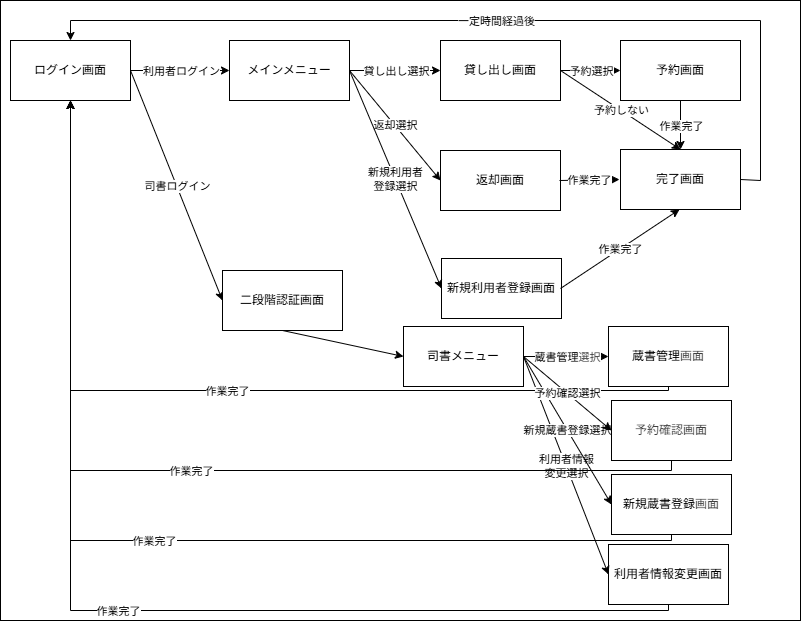

The diagram above was exported from draw.io. Its source (the exported page's mxGraphModel, read from the mxfile embedded in the PNG):
<mxGraphModel dx="1250" dy="779" grid="1" gridSize="10" guides="1" tooltips="1" connect="1" arrows="1" fold="1" page="1" pageScale="1" pageWidth="800" pageHeight="620" math="0" shadow="0">
  <root>
    <mxCell id="0" />
    <mxCell id="1" parent="0" />
    <mxCell id="33" value="" style="whiteSpace=wrap;html=1;" parent="1" vertex="1">
      <mxGeometry width="800" height="620" as="geometry" />
    </mxCell>
    <mxCell id="8GokivqYIVyeGA_FNf3_-1" value="ログイン画面" style="rounded=0;whiteSpace=wrap;html=1;" parent="1" vertex="1">
      <mxGeometry x="10" y="40" width="120" height="60" as="geometry" />
    </mxCell>
    <mxCell id="8GokivqYIVyeGA_FNf3_-2" value="メインメニュー" style="rounded=0;whiteSpace=wrap;html=1;" parent="1" vertex="1">
      <mxGeometry x="229" y="40" width="120" height="60" as="geometry" />
    </mxCell>
    <mxCell id="8GokivqYIVyeGA_FNf3_-3" value="司書メニュー" style="rounded=0;whiteSpace=wrap;html=1;" parent="1" vertex="1">
      <mxGeometry x="403" y="326" width="120" height="60" as="geometry" />
    </mxCell>
    <mxCell id="8GokivqYIVyeGA_FNf3_-4" value="貸し出し画面" style="rounded=0;whiteSpace=wrap;html=1;" parent="1" vertex="1">
      <mxGeometry x="440" y="40" width="120" height="60" as="geometry" />
    </mxCell>
    <mxCell id="8GokivqYIVyeGA_FNf3_-5" value="蔵書管理&lt;span style=&quot;color: rgb(63, 63, 63); background-color: transparent;&quot;&gt;画面&lt;/span&gt;" style="rounded=0;whiteSpace=wrap;html=1;" parent="1" vertex="1">
      <mxGeometry x="608" y="326" width="120" height="60" as="geometry" />
    </mxCell>
    <mxCell id="8GokivqYIVyeGA_FNf3_-7" value="返却画面" style="rounded=0;whiteSpace=wrap;html=1;" parent="1" vertex="1">
      <mxGeometry x="440" y="150" width="120" height="60" as="geometry" />
    </mxCell>
    <mxCell id="8GokivqYIVyeGA_FNf3_-8" value="新規利用者登録画面" style="rounded=0;whiteSpace=wrap;html=1;" parent="1" vertex="1">
      <mxGeometry x="441" y="258" width="120" height="60" as="geometry" />
    </mxCell>
    <mxCell id="8GokivqYIVyeGA_FNf3_-9" value="予約画面" style="rounded=0;whiteSpace=wrap;html=1;" parent="1" vertex="1">
      <mxGeometry x="620" y="40" width="120" height="60" as="geometry" />
    </mxCell>
    <mxCell id="8GokivqYIVyeGA_FNf3_-12" value="" style="endArrow=classic;html=1;rounded=0;exitX=1;exitY=0.5;exitDx=0;exitDy=0;entryX=0;entryY=0.5;entryDx=0;entryDy=0;" parent="1" source="8GokivqYIVyeGA_FNf3_-1" target="8GokivqYIVyeGA_FNf3_-2" edge="1">
      <mxGeometry relative="1" as="geometry">
        <mxPoint x="150" y="240" as="sourcePoint" />
        <mxPoint x="250" y="240" as="targetPoint" />
      </mxGeometry>
    </mxCell>
    <mxCell id="8GokivqYIVyeGA_FNf3_-13" value="利用者ログイン" style="edgeLabel;resizable=0;html=1;;align=center;verticalAlign=middle;" parent="8GokivqYIVyeGA_FNf3_-12" connectable="0" vertex="1">
      <mxGeometry relative="1" as="geometry" />
    </mxCell>
    <mxCell id="8GokivqYIVyeGA_FNf3_-19" value="" style="endArrow=classic;html=1;rounded=0;entryX=0;entryY=0.5;entryDx=0;entryDy=0;exitX=1;exitY=0.5;exitDx=0;exitDy=0;" parent="1" source="8GokivqYIVyeGA_FNf3_-3" target="8GokivqYIVyeGA_FNf3_-5" edge="1">
      <mxGeometry relative="1" as="geometry">
        <mxPoint x="493" y="288" as="sourcePoint" />
        <mxPoint x="593" y="288" as="targetPoint" />
      </mxGeometry>
    </mxCell>
    <mxCell id="8GokivqYIVyeGA_FNf3_-20" value="蔵書管理&lt;span style=&quot;color: rgb(63, 63, 63); background-color: light-dark(#ffffff, var(--ge-dark-color, #121212));&quot;&gt;選択&lt;/span&gt;" style="edgeLabel;resizable=0;html=1;;align=center;verticalAlign=middle;" parent="8GokivqYIVyeGA_FNf3_-19" connectable="0" vertex="1">
      <mxGeometry relative="1" as="geometry" />
    </mxCell>
    <mxCell id="8GokivqYIVyeGA_FNf3_-21" value="" style="endArrow=classic;html=1;rounded=0;entryX=0;entryY=0.5;entryDx=0;entryDy=0;" parent="1" target="8GokivqYIVyeGA_FNf3_-51" edge="1">
      <mxGeometry relative="1" as="geometry">
        <mxPoint x="130" y="70" as="sourcePoint" />
        <mxPoint x="70" y="290" as="targetPoint" />
      </mxGeometry>
    </mxCell>
    <mxCell id="8GokivqYIVyeGA_FNf3_-22" value="司書ログイン" style="edgeLabel;resizable=0;html=1;;align=center;verticalAlign=middle;" parent="8GokivqYIVyeGA_FNf3_-21" connectable="0" vertex="1">
      <mxGeometry relative="1" as="geometry" />
    </mxCell>
    <mxCell id="8GokivqYIVyeGA_FNf3_-25" value="" style="endArrow=classic;html=1;rounded=0;entryX=0;entryY=0.5;entryDx=0;entryDy=0;exitX=1;exitY=0.5;exitDx=0;exitDy=0;" parent="1" source="8GokivqYIVyeGA_FNf3_-2" target="8GokivqYIVyeGA_FNf3_-4" edge="1">
      <mxGeometry relative="1" as="geometry">
        <mxPoint x="340" y="140" as="sourcePoint" />
        <mxPoint x="440" y="140" as="targetPoint" />
      </mxGeometry>
    </mxCell>
    <mxCell id="8GokivqYIVyeGA_FNf3_-26" value="貸し出し選択" style="edgeLabel;resizable=0;html=1;;align=center;verticalAlign=middle;" parent="8GokivqYIVyeGA_FNf3_-25" connectable="0" vertex="1">
      <mxGeometry relative="1" as="geometry" />
    </mxCell>
    <mxCell id="8GokivqYIVyeGA_FNf3_-27" value="" style="endArrow=classic;html=1;rounded=0;entryX=0;entryY=0.5;entryDx=0;entryDy=0;exitX=1;exitY=0.5;exitDx=0;exitDy=0;" parent="1" source="8GokivqYIVyeGA_FNf3_-2" target="8GokivqYIVyeGA_FNf3_-7" edge="1">
      <mxGeometry relative="1" as="geometry">
        <mxPoint x="270" y="210" as="sourcePoint" />
        <mxPoint x="370" y="210" as="targetPoint" />
      </mxGeometry>
    </mxCell>
    <mxCell id="8GokivqYIVyeGA_FNf3_-28" value="返却選択" style="edgeLabel;resizable=0;html=1;;align=center;verticalAlign=middle;" parent="8GokivqYIVyeGA_FNf3_-27" connectable="0" vertex="1">
      <mxGeometry relative="1" as="geometry" />
    </mxCell>
    <mxCell id="8GokivqYIVyeGA_FNf3_-29" value="" style="endArrow=classic;html=1;rounded=0;entryX=0;entryY=0.5;entryDx=0;entryDy=0;exitX=1;exitY=0.5;exitDx=0;exitDy=0;" parent="1" source="8GokivqYIVyeGA_FNf3_-2" target="8GokivqYIVyeGA_FNf3_-8" edge="1">
      <mxGeometry relative="1" as="geometry">
        <mxPoint x="270" y="280" as="sourcePoint" />
        <mxPoint x="370" y="280" as="targetPoint" />
      </mxGeometry>
    </mxCell>
    <mxCell id="8GokivqYIVyeGA_FNf3_-30" value="新規利用者&lt;br&gt;登録選択" style="edgeLabel;resizable=0;html=1;;align=center;verticalAlign=middle;" parent="8GokivqYIVyeGA_FNf3_-29" connectable="0" vertex="1">
      <mxGeometry relative="1" as="geometry" />
    </mxCell>
    <mxCell id="8GokivqYIVyeGA_FNf3_-31" value="" style="endArrow=classic;html=1;rounded=0;entryX=0;entryY=0.5;entryDx=0;entryDy=0;exitX=1;exitY=0.5;exitDx=0;exitDy=0;" parent="1" source="8GokivqYIVyeGA_FNf3_-4" target="8GokivqYIVyeGA_FNf3_-9" edge="1">
      <mxGeometry relative="1" as="geometry">
        <mxPoint x="590" y="150" as="sourcePoint" />
        <mxPoint x="690" y="150" as="targetPoint" />
      </mxGeometry>
    </mxCell>
    <mxCell id="8GokivqYIVyeGA_FNf3_-32" value="予約選択" style="edgeLabel;resizable=0;html=1;;align=center;verticalAlign=middle;" parent="8GokivqYIVyeGA_FNf3_-31" connectable="0" vertex="1">
      <mxGeometry relative="1" as="geometry" />
    </mxCell>
    <mxCell id="8GokivqYIVyeGA_FNf3_-39" value="" style="endArrow=classic;html=1;rounded=0;entryX=0.5;entryY=0;entryDx=0;entryDy=0;exitX=1;exitY=0.5;exitDx=0;exitDy=0;" parent="1" source="8GokivqYIVyeGA_FNf3_-4" target="8GokivqYIVyeGA_FNf3_-57" edge="1">
      <mxGeometry relative="1" as="geometry">
        <mxPoint x="300" y="150" as="sourcePoint" />
        <mxPoint x="400" y="150" as="targetPoint" />
      </mxGeometry>
    </mxCell>
    <mxCell id="8GokivqYIVyeGA_FNf3_-40" value="予約しない" style="edgeLabel;resizable=0;html=1;;align=center;verticalAlign=middle;" parent="8GokivqYIVyeGA_FNf3_-39" connectable="0" vertex="1">
      <mxGeometry relative="1" as="geometry" />
    </mxCell>
    <mxCell id="8GokivqYIVyeGA_FNf3_-44" value="" style="endArrow=classic;html=1;rounded=0;exitX=0.5;exitY=1;exitDx=0;exitDy=0;entryX=0.5;entryY=0;entryDx=0;entryDy=0;" parent="1" source="8GokivqYIVyeGA_FNf3_-9" target="8GokivqYIVyeGA_FNf3_-57" edge="1">
      <mxGeometry relative="1" as="geometry">
        <mxPoint x="590" y="250" as="sourcePoint" />
        <mxPoint x="690" y="250" as="targetPoint" />
      </mxGeometry>
    </mxCell>
    <mxCell id="8GokivqYIVyeGA_FNf3_-45" value="作業完了" style="edgeLabel;resizable=0;html=1;;align=center;verticalAlign=middle;" parent="8GokivqYIVyeGA_FNf3_-44" connectable="0" vertex="1">
      <mxGeometry relative="1" as="geometry" />
    </mxCell>
    <mxCell id="8GokivqYIVyeGA_FNf3_-51" value="二段階認証画面" style="rounded=0;whiteSpace=wrap;html=1;" parent="1" vertex="1">
      <mxGeometry x="222" y="270" width="120" height="60" as="geometry" />
    </mxCell>
    <mxCell id="8GokivqYIVyeGA_FNf3_-52" value="" style="endArrow=classic;html=1;rounded=0;entryX=0;entryY=0.5;entryDx=0;entryDy=0;exitX=0.5;exitY=1;exitDx=0;exitDy=0;" parent="1" source="8GokivqYIVyeGA_FNf3_-51" target="8GokivqYIVyeGA_FNf3_-3" edge="1">
      <mxGeometry relative="1" as="geometry">
        <mxPoint x="-50" y="320" as="sourcePoint" />
        <mxPoint x="50" y="320" as="targetPoint" />
      </mxGeometry>
    </mxCell>
    <mxCell id="8GokivqYIVyeGA_FNf3_-57" value="完了画面" style="rounded=0;whiteSpace=wrap;html=1;" parent="1" vertex="1">
      <mxGeometry x="620" y="149" width="120" height="60" as="geometry" />
    </mxCell>
    <mxCell id="8GokivqYIVyeGA_FNf3_-59" value="" style="endArrow=classic;html=1;rounded=0;exitX=1;exitY=0.5;exitDx=0;exitDy=0;entryX=0;entryY=0.5;entryDx=0;entryDy=0;" parent="1" edge="1">
      <mxGeometry relative="1" as="geometry">
        <mxPoint x="559" y="180" as="sourcePoint" />
        <mxPoint x="619" y="179" as="targetPoint" />
      </mxGeometry>
    </mxCell>
    <mxCell id="8GokivqYIVyeGA_FNf3_-60" value="作業完了" style="edgeLabel;resizable=0;html=1;;align=center;verticalAlign=middle;" parent="8GokivqYIVyeGA_FNf3_-59" connectable="0" vertex="1">
      <mxGeometry relative="1" as="geometry" />
    </mxCell>
    <mxCell id="8GokivqYIVyeGA_FNf3_-61" value="" style="endArrow=classic;html=1;rounded=0;exitX=1;exitY=0.5;exitDx=0;exitDy=0;entryX=0.5;entryY=1;entryDx=0;entryDy=0;" parent="1" edge="1">
      <mxGeometry relative="1" as="geometry">
        <mxPoint x="560" y="288" as="sourcePoint" />
        <mxPoint x="679" y="209" as="targetPoint" />
      </mxGeometry>
    </mxCell>
    <mxCell id="8GokivqYIVyeGA_FNf3_-62" value="作業完了" style="edgeLabel;resizable=0;html=1;;align=center;verticalAlign=middle;" parent="8GokivqYIVyeGA_FNf3_-61" connectable="0" vertex="1">
      <mxGeometry relative="1" as="geometry" />
    </mxCell>
    <mxCell id="8GokivqYIVyeGA_FNf3_-64" value="" style="endArrow=classic;html=1;rounded=0;exitX=1;exitY=0.5;exitDx=0;exitDy=0;entryX=0.5;entryY=0;entryDx=0;entryDy=0;" parent="1" source="8GokivqYIVyeGA_FNf3_-57" target="8GokivqYIVyeGA_FNf3_-1" edge="1">
      <mxGeometry relative="1" as="geometry">
        <Array as="points">
          <mxPoint x="760" y="180" />
          <mxPoint x="760" y="20" />
          <mxPoint x="70" y="20" />
        </Array>
        <mxPoint x="770" y="178.63" as="sourcePoint" />
        <mxPoint x="870" y="178.63" as="targetPoint" />
      </mxGeometry>
    </mxCell>
    <mxCell id="8GokivqYIVyeGA_FNf3_-65" value="一定時間経過後" style="edgeLabel;resizable=0;html=1;;align=center;verticalAlign=middle;" parent="8GokivqYIVyeGA_FNf3_-64" connectable="0" vertex="1">
      <mxGeometry relative="1" as="geometry" />
    </mxCell>
    <mxCell id="8GokivqYIVyeGA_FNf3_-71" value="" style="endArrow=classic;html=1;rounded=0;entryX=0.5;entryY=1;entryDx=0;entryDy=0;exitX=0.5;exitY=1;exitDx=0;exitDy=0;" parent="1" source="8GokivqYIVyeGA_FNf3_-5" target="8GokivqYIVyeGA_FNf3_-1" edge="1">
      <mxGeometry relative="1" as="geometry">
        <Array as="points">
          <mxPoint x="668" y="390" />
          <mxPoint x="70" y="390" />
        </Array>
        <mxPoint x="683" y="409" as="sourcePoint" />
        <mxPoint x="463" y="409" as="targetPoint" />
      </mxGeometry>
    </mxCell>
    <mxCell id="8GokivqYIVyeGA_FNf3_-72" value="作業完了" style="edgeLabel;resizable=0;html=1;;align=center;verticalAlign=middle;" parent="8GokivqYIVyeGA_FNf3_-71" connectable="0" vertex="1">
      <mxGeometry relative="1" as="geometry" />
    </mxCell>
    <mxCell id="8GokivqYIVyeGA_FNf3_-75" value="&lt;div&gt;&lt;br&gt;&lt;/div&gt;&lt;div&gt;&lt;br&gt;&lt;/div&gt;&lt;div&gt;&lt;br&gt;&lt;/div&gt;" style="edgeLabel;html=1;align=center;verticalAlign=middle;resizable=0;points=[];" parent="8GokivqYIVyeGA_FNf3_-71" connectable="0" vertex="1">
      <mxGeometry x="0.0279" y="3" relative="1" as="geometry">
        <mxPoint as="offset" />
      </mxGeometry>
    </mxCell>
    <mxCell id="2" value="利用者情報変更画面" style="rounded=0;whiteSpace=wrap;html=1;" parent="1" vertex="1">
      <mxGeometry x="608" y="544" width="120" height="60" as="geometry" />
    </mxCell>
    <mxCell id="9" value="" style="endArrow=classic;html=1;rounded=0;exitX=0.5;exitY=1;exitDx=0;exitDy=0;entryX=0.5;entryY=1;entryDx=0;entryDy=0;" parent="1" source="2" target="8GokivqYIVyeGA_FNf3_-1" edge="1">
      <mxGeometry relative="1" as="geometry">
        <Array as="points">
          <mxPoint x="668" y="610" />
          <mxPoint x="70" y="610" />
        </Array>
        <mxPoint x="693" y="513" as="sourcePoint" />
        <mxPoint x="473" y="420" as="targetPoint" />
      </mxGeometry>
    </mxCell>
    <mxCell id="10" value="作業完了" style="edgeLabel;resizable=0;html=1;;align=center;verticalAlign=middle;" parent="9" connectable="0" vertex="1">
      <mxGeometry relative="1" as="geometry" />
    </mxCell>
    <mxCell id="11" value="" style="endArrow=classic;html=1;rounded=0;entryX=0;entryY=0.5;entryDx=0;entryDy=0;exitX=1;exitY=0.5;exitDx=0;exitDy=0;" parent="1" source="8GokivqYIVyeGA_FNf3_-3" target="2" edge="1">
      <mxGeometry relative="1" as="geometry">
        <mxPoint x="533" y="390" as="sourcePoint" />
        <mxPoint x="633" y="468" as="targetPoint" />
      </mxGeometry>
    </mxCell>
    <mxCell id="12" value="利用者情報&lt;br&gt;変更選択" style="edgeLabel;resizable=0;html=1;;align=center;verticalAlign=middle;" parent="11" connectable="0" vertex="1">
      <mxGeometry relative="1" as="geometry" />
    </mxCell>
    <mxCell id="13" value="新規蔵書登録&lt;span style=&quot;color: rgb(63, 63, 63); background-color: transparent;&quot;&gt;画面&lt;/span&gt;" style="rounded=0;whiteSpace=wrap;html=1;" parent="1" vertex="1">
      <mxGeometry x="611" y="474" width="120" height="60" as="geometry" />
    </mxCell>
    <mxCell id="14" value="" style="endArrow=classic;html=1;rounded=0;exitX=0.5;exitY=1;exitDx=0;exitDy=0;entryX=0.5;entryY=1;entryDx=0;entryDy=0;" parent="1" source="13" target="8GokivqYIVyeGA_FNf3_-1" edge="1">
      <mxGeometry relative="1" as="geometry">
        <Array as="points">
          <mxPoint x="671" y="540" />
          <mxPoint x="70" y="540" />
        </Array>
        <mxPoint x="693" y="597" as="sourcePoint" />
        <mxPoint x="473" y="420" as="targetPoint" />
      </mxGeometry>
    </mxCell>
    <mxCell id="15" value="作業完了" style="edgeLabel;resizable=0;html=1;;align=center;verticalAlign=middle;" parent="14" connectable="0" vertex="1">
      <mxGeometry relative="1" as="geometry" />
    </mxCell>
    <mxCell id="16" value="" style="endArrow=classic;html=1;rounded=0;entryX=0;entryY=0.5;entryDx=0;entryDy=0;exitX=1;exitY=0.5;exitDx=0;exitDy=0;" parent="1" source="8GokivqYIVyeGA_FNf3_-3" target="13" edge="1">
      <mxGeometry relative="1" as="geometry">
        <mxPoint x="533" y="390" as="sourcePoint" />
        <mxPoint x="633" y="390" as="targetPoint" />
      </mxGeometry>
    </mxCell>
    <mxCell id="17" value="新規蔵書登録選択" style="edgeLabel;resizable=0;html=1;;align=center;verticalAlign=middle;" parent="16" connectable="0" vertex="1">
      <mxGeometry relative="1" as="geometry" />
    </mxCell>
    <mxCell id="20" value="&lt;span style=&quot;color: rgb(63, 63, 63); background-color: transparent;&quot;&gt;予約確認画面&lt;/span&gt;" style="rounded=0;whiteSpace=wrap;html=1;" parent="1" vertex="1">
      <mxGeometry x="611" y="400" width="120" height="60" as="geometry" />
    </mxCell>
    <mxCell id="29" value="" style="endArrow=classic;html=1;entryX=0;entryY=0.5;entryDx=0;entryDy=0;exitX=1;exitY=0.5;exitDx=0;exitDy=0;" parent="1" source="8GokivqYIVyeGA_FNf3_-3" target="20" edge="1">
      <mxGeometry relative="1" as="geometry">
        <mxPoint x="300" y="440" as="sourcePoint" />
        <mxPoint x="400" y="440" as="targetPoint" />
      </mxGeometry>
    </mxCell>
    <mxCell id="30" value="予約確認選択" style="edgeLabel;resizable=0;html=1;;align=center;verticalAlign=middle;" parent="29" connectable="0" vertex="1">
      <mxGeometry relative="1" as="geometry" />
    </mxCell>
    <mxCell id="31" value="" style="endArrow=classic;html=1;exitX=0.5;exitY=1;exitDx=0;exitDy=0;rounded=0;curved=0;entryX=0.5;entryY=1;entryDx=0;entryDy=0;" parent="1" source="20" target="8GokivqYIVyeGA_FNf3_-1" edge="1">
      <mxGeometry relative="1" as="geometry">
        <mxPoint x="320" y="500" as="sourcePoint" />
        <mxPoint x="420" y="500" as="targetPoint" />
        <Array as="points">
          <mxPoint x="671" y="470" />
          <mxPoint x="70" y="470" />
        </Array>
      </mxGeometry>
    </mxCell>
    <mxCell id="32" value="作業完了" style="edgeLabel;resizable=0;html=1;;align=center;verticalAlign=middle;" parent="31" connectable="0" vertex="1">
      <mxGeometry relative="1" as="geometry" />
    </mxCell>
  </root>
</mxGraphModel>